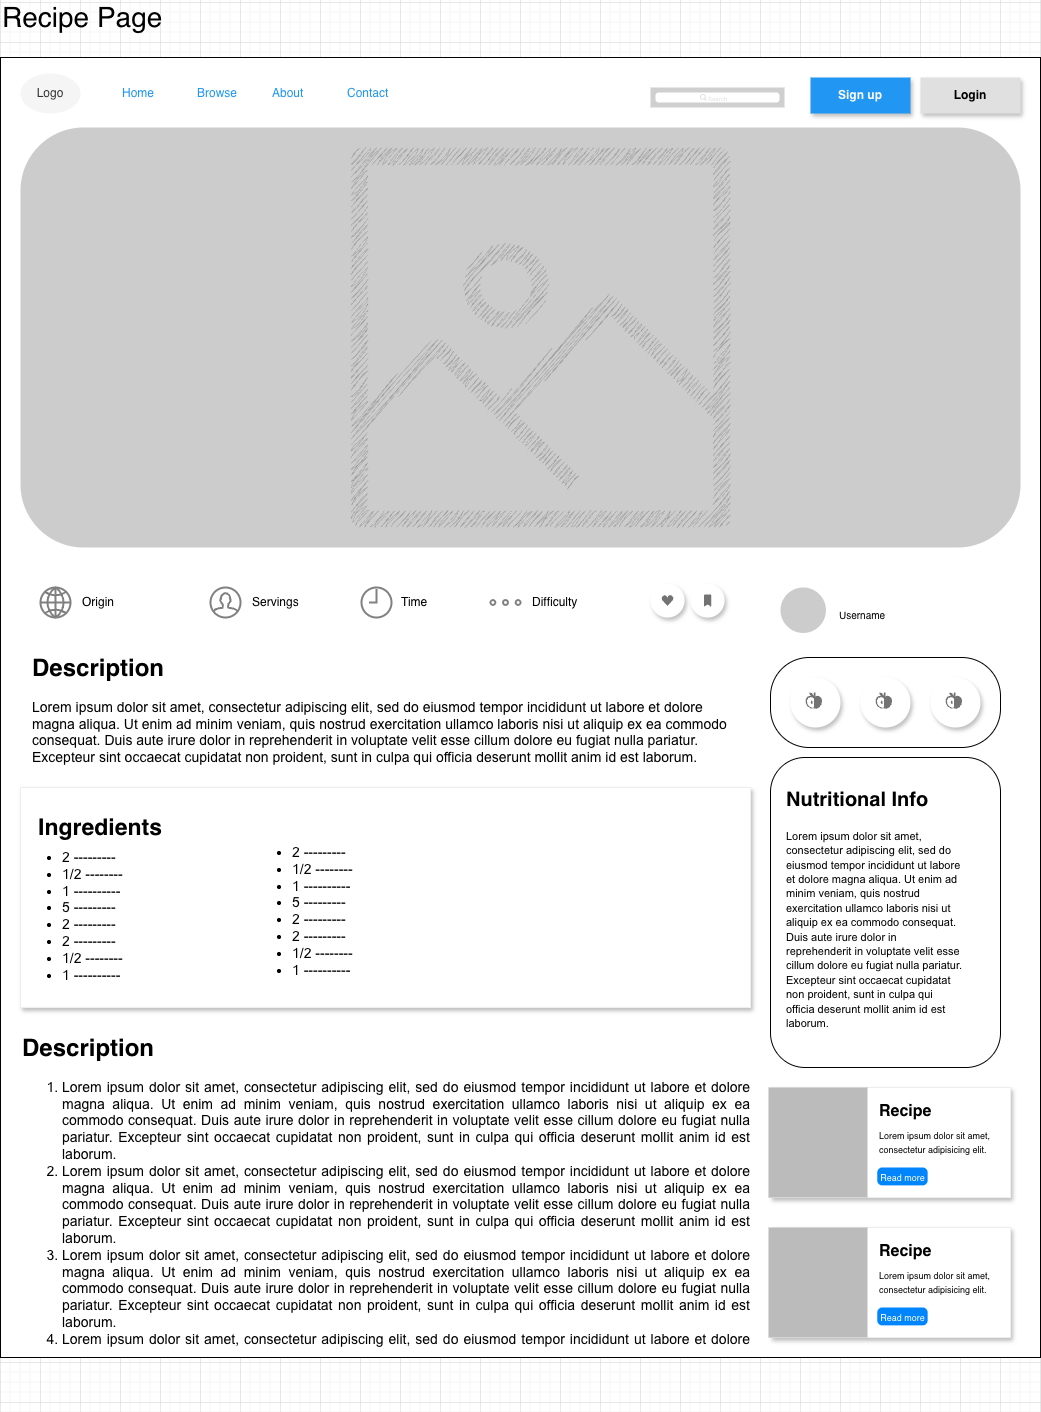

The diagram above was exported from draw.io. Its source (the exported page's mxGraphModel, read from the mxfile embedded in the PNG):
<mxGraphModel dx="2528" dy="3176" grid="1" gridSize="10" guides="1" tooltips="1" connect="1" arrows="1" fold="1" page="1" pageScale="1" pageWidth="850" pageHeight="1100" math="0" shadow="0">
  <root>
    <mxCell id="0" />
    <mxCell id="1" parent="0" />
    <mxCell id="2" connectable="0" parent="1" style="group" value="" vertex="1">
      <mxGeometry height="1410" width="1040" x="40" y="1320" as="geometry" />
    </mxCell>
    <mxCell id="3" parent="2" style="rounded=0;whiteSpace=wrap;html=1;" value="" vertex="1">
      <mxGeometry height="1300" width="1040" y="55" as="geometry" />
    </mxCell>
    <mxCell id="4" parent="2" style="rounded=1;whiteSpace=wrap;html=1;fillColor=#CCCCCC;strokeColor=none;" value="" vertex="1">
      <mxGeometry height="420" width="1000" x="20" y="125" as="geometry" />
    </mxCell>
    <mxCell id="5" parent="2" style="swimlane;shape=rect;strokeColor=none;fillColor=#ffffff;fontColor=#2196F3;fontStyle=0;childLayout=stackLayout;horizontal=0;startSize=0;horizontalStack=1;resizeParent=1;resizeParentMax=0;resizeLast=0;collapsible=0;marginBottom=0;whiteSpace=wrap;html=1;" value="" vertex="1">
      <mxGeometry height="40" width="300" x="110" y="71" as="geometry" />
    </mxCell>
    <mxCell id="6" parent="5" style="text;strokeColor=none;align=left;verticalAlign=middle;spacingLeft=10;spacingRight=10;overflow=hidden;points=[[0,0.5],[1,0.5]];portConstraint=eastwest;rotatable=0;whiteSpace=wrap;html=1;shape=mxgraph.bootstrap.topButton;rSize=3;fillColor=none;fontSize=12;fontColor=inherit;" value="&lt;span&gt;Home&lt;/span&gt;" vertex="1">
      <mxGeometry height="40" width="75" as="geometry" />
    </mxCell>
    <mxCell id="7" parent="5" style="text;strokeColor=none;align=left;verticalAlign=middle;spacingLeft=10;spacingRight=10;overflow=hidden;points=[[0,0.5],[1,0.5]];portConstraint=eastwest;rotatable=0;whiteSpace=wrap;html=1;shape=mxgraph.bootstrap.topButton;rSize=3;fillColor=none;fontSize=12;fontColor=inherit;" value="Browse" vertex="1">
      <mxGeometry height="40" width="75" x="75" as="geometry" />
    </mxCell>
    <mxCell id="8" parent="5" style="text;strokeColor=none;align=left;verticalAlign=middle;spacingLeft=10;spacingRight=10;overflow=hidden;points=[[0,0.5],[1,0.5]];portConstraint=eastwest;rotatable=0;whiteSpace=wrap;html=1;shape=mxgraph.bootstrap.topButton;rSize=3;fillColor=none;fontSize=12;fontColor=inherit;" value="About" vertex="1">
      <mxGeometry height="40" width="75" x="150" as="geometry" />
    </mxCell>
    <mxCell id="9" parent="5" style="text;strokeColor=none;align=left;verticalAlign=middle;spacingLeft=10;spacingRight=10;overflow=hidden;points=[[0,0.5],[1,0.5]];portConstraint=eastwest;rotatable=0;whiteSpace=wrap;html=1;shape=mxgraph.bootstrap.topButton;rSize=3;fillColor=none;fontSize=12;fontColor=inherit;" value="Contact" vertex="1">
      <mxGeometry height="40" width="75" x="225" as="geometry" />
    </mxCell>
    <mxCell id="10" parent="2" style="ellipse;whiteSpace=wrap;html=1;fillColor=#f5f5f5;fontColor=#333333;strokeColor=none;" value="Logo" vertex="1">
      <mxGeometry height="40" width="60" x="20" y="71" as="geometry" />
    </mxCell>
    <mxCell id="11" parent="2" style="whiteSpace=wrap;html=1;dashed=0;align=center;fontSize=12;shape=rect;fillColor=#e0e0e0;strokeColor=none;fontStyle=1;shadow=1" value="Login" vertex="1">
      <mxGeometry height="36" width="100" x="920" y="75" as="geometry" />
    </mxCell>
    <mxCell id="12" parent="2" style="whiteSpace=wrap;html=1;dashed=0;align=center;fontSize=12;shape=rect;fillColor=#2196F3;strokeColor=none;fontStyle=1;shadow=1;fontColor=#ffffff;" value="Sign up" vertex="1">
      <mxGeometry height="36" width="100" x="810" y="75" as="geometry" />
    </mxCell>
    <mxCell id="13" edge="1" parent="2" style="edgeStyle=orthogonalEdgeStyle;rounded=0;orthogonalLoop=1;jettySize=auto;html=1;exitX=0.5;exitY=1;exitDx=0;exitDy=0;">
      <mxGeometry relative="1" as="geometry">
        <mxPoint x="525" y="515" as="sourcePoint" />
        <mxPoint x="525" y="515" as="targetPoint" />
      </mxGeometry>
    </mxCell>
    <mxCell id="14" parent="2" style="sketch=1;outlineConnect=0;fontColor=#232F3E;gradientColor=none;fillColor=#808080;strokeColor=none;verticalLabelPosition=bottom;verticalAlign=top;align=center;html=1;fontSize=12;fontStyle=0;aspect=fixed;pointerEvents=1;shape=mxgraph.aws4.container_registry_image;strokeWidth=1;opacity=60;shadow=0;curveFitting=1;jiggle=2;" value="" vertex="1">
      <mxGeometry height="379.5" width="379.5" x="350" y="145.25" as="geometry" />
    </mxCell>
    <mxCell id="15" parent="2" style="shape=rect;fillColor=light-dark(#CFCFCF,#2D2D2D);strokeColor=none;" value="" vertex="1">
      <mxGeometry height="20" width="134" x="650" y="85" as="geometry" />
    </mxCell>
    <mxCell id="16" parent="15" style="html=1;strokeWidth=1;shadow=0;dashed=0;shape=mxgraph.ios7ui.marginRect;rx=3;ry=3;rectMargin=5;strokeColor=none;" value="" vertex="1">
      <mxGeometry height="20" width="134" as="geometry" />
    </mxCell>
    <mxCell id="17" parent="15" style="shape=mxgraph.ios7.icons.looking_glass;strokeColor=#e0e0e0;fillColor=none;fontColor=#e0e0e0;labelPosition=right;verticalLabelPosition=middle;align=left;verticalAlign=middle;fontSize=6;fontStyle=0;spacingTop=2;sketch=0;html=1;" value="Search" vertex="1">
      <mxGeometry height="6" relative="1" width="6" x="0.5" y="0.5" as="geometry">
        <mxPoint x="-17" y="-3" as="offset" />
      </mxGeometry>
    </mxCell>
    <mxCell id="18" parent="2" style="rounded=1;whiteSpace=wrap;html=1;arcSize=43;" value="" vertex="1">
      <mxGeometry height="90" width="230" x="770" y="655" as="geometry" />
    </mxCell>
    <mxCell id="19" parent="2" style="rounded=1;whiteSpace=wrap;html=1;align=left;" value="" vertex="1">
      <mxGeometry height="310" width="230" x="770" y="755" as="geometry" />
    </mxCell>
    <mxCell id="20" parent="2" style="shape=ellipse;dashed=0;strokeColor=none;shadow=1;fontSize=13;align=center;verticalAlign=top;labelPosition=center;verticalLabelPosition=bottom;html=1;aspect=fixed;" value="" vertex="1">
      <mxGeometry height="50" width="50" x="790" y="675" as="geometry" />
    </mxCell>
    <mxCell id="21" parent="20" style="dashed=0;html=1;shape=mxgraph.gmdl.recipes;strokeColor=none;fillColor=#737373;shadow=0;sketch=0;html=1;labelPosition=center;verticalLabelPosition=bottom;align=center;verticalAlign=top;" value="" vertex="1">
      <mxGeometry height="16.666666666666668" width="16.666666666666668" x="15" y="15" as="geometry" />
    </mxCell>
    <mxCell id="22" parent="2" style="shape=ellipse;dashed=0;strokeColor=none;shadow=1;fontSize=13;align=center;verticalAlign=top;labelPosition=center;verticalLabelPosition=bottom;html=1;aspect=fixed;" value="" vertex="1">
      <mxGeometry height="50" width="50" x="860" y="675" as="geometry" />
    </mxCell>
    <mxCell id="23" parent="22" style="dashed=0;html=1;shape=mxgraph.gmdl.recipes;strokeColor=none;fillColor=#737373;shadow=0;sketch=0;html=1;labelPosition=center;verticalLabelPosition=bottom;align=center;verticalAlign=top;" value="" vertex="1">
      <mxGeometry height="16.666666666666668" width="16.666666666666668" x="15" y="15" as="geometry" />
    </mxCell>
    <mxCell id="24" parent="2" style="shape=ellipse;dashed=0;strokeColor=none;shadow=1;fontSize=13;align=center;verticalAlign=top;labelPosition=center;verticalLabelPosition=bottom;html=1;aspect=fixed;" value="" vertex="1">
      <mxGeometry height="50" width="50" x="930" y="675" as="geometry" />
    </mxCell>
    <mxCell id="25" parent="24" style="dashed=0;html=1;shape=mxgraph.gmdl.recipes;strokeColor=none;fillColor=#737373;shadow=0;sketch=0;html=1;labelPosition=center;verticalLabelPosition=bottom;align=center;verticalAlign=top;" value="" vertex="1">
      <mxGeometry height="16.666666666666668" width="16.666666666666668" x="15" y="15" as="geometry" />
    </mxCell>
    <mxCell id="26" parent="2" style="text;html=1;whiteSpace=wrap;overflow=hidden;rounded=0;" value="&lt;h1 style=&quot;margin-top: 0px;&quot;&gt;&lt;font style=&quot;font-size: 20px;&quot;&gt;Nutritional Info&lt;/font&gt;&lt;/h1&gt;&lt;p&gt;&lt;span style=&quot;font-family: Arial, Helvetica; font-size: 11px;&quot;&gt;Lorem ipsum dolor sit amet, consectetur adipiscing elit, sed do eiusmod tempor incididunt ut labore et dolore magna aliqua. Ut enim ad minim veniam, quis nostrud exercitation ullamco laboris nisi ut aliquip ex ea commodo consequat. Duis aute irure dolor in reprehenderit in voluptate velit esse cillum dolore eu fugiat nulla pariatur. Excepteur sint occaecat cupidatat non proident, sunt in culpa qui officia deserunt mollit anim id est laborum.&lt;/span&gt;&lt;/p&gt;" vertex="1">
      <mxGeometry height="310" width="180" x="784" y="775" as="geometry" />
    </mxCell>
    <mxCell id="27" connectable="0" parent="2" style="group" value="" vertex="1">
      <mxGeometry height="30" width="100" x="40" y="585" as="geometry" />
    </mxCell>
    <mxCell id="28" parent="27" style="text;html=1;whiteSpace=wrap;strokeColor=none;fillColor=none;align=left;verticalAlign=middle;rounded=0;" value="Origin" vertex="1">
      <mxGeometry height="30" width="60" x="40" as="geometry" />
    </mxCell>
    <mxCell id="29" parent="27" style="html=1;verticalLabelPosition=bottom;align=center;labelBackgroundColor=#ffffff;verticalAlign=top;strokeWidth=2;strokeColor=#808080;shadow=0;dashed=0;shape=mxgraph.ios7.icons.globe;" value="" vertex="1">
      <mxGeometry height="30" width="30" as="geometry" />
    </mxCell>
    <mxCell id="30" connectable="0" parent="2" style="group" value="" vertex="1">
      <mxGeometry height="30" width="100" x="210" y="585" as="geometry" />
    </mxCell>
    <mxCell id="31" parent="30" style="text;html=1;whiteSpace=wrap;strokeColor=none;fillColor=none;align=left;verticalAlign=middle;rounded=0;" value="Servings" vertex="1">
      <mxGeometry height="30" width="60" x="40" as="geometry" />
    </mxCell>
    <mxCell id="32" parent="30" style="html=1;verticalLabelPosition=bottom;align=center;labelBackgroundColor=#ffffff;verticalAlign=top;strokeWidth=2;strokeColor=#808080;shadow=0;dashed=0;shape=mxgraph.ios7.icons.user;" value="" vertex="1">
      <mxGeometry height="30" width="30" as="geometry" />
    </mxCell>
    <mxCell id="33" connectable="0" parent="2" style="group" value="" vertex="1">
      <mxGeometry height="30" width="98" x="361" y="585" as="geometry" />
    </mxCell>
    <mxCell id="34" parent="33" style="text;html=1;whiteSpace=wrap;strokeColor=none;fillColor=none;align=left;verticalAlign=middle;rounded=0;" value="Time" vertex="1">
      <mxGeometry height="30" width="60" x="38" as="geometry" />
    </mxCell>
    <mxCell id="35" parent="33" style="html=1;verticalLabelPosition=bottom;align=center;labelBackgroundColor=#ffffff;verticalAlign=top;strokeWidth=2;strokeColor=#808080;shadow=0;dashed=0;shape=mxgraph.ios7.icons.clock;" value="" vertex="1">
      <mxGeometry height="30" width="30" as="geometry" />
    </mxCell>
    <mxCell id="36" connectable="0" parent="2" style="group" value="" vertex="1">
      <mxGeometry height="30" width="100" x="490" y="585" as="geometry" />
    </mxCell>
    <mxCell id="37" parent="36" style="text;html=1;whiteSpace=wrap;strokeColor=none;fillColor=none;align=left;verticalAlign=middle;rounded=0;" value="Difficulty" vertex="1">
      <mxGeometry height="30" width="60" x="40" as="geometry" />
    </mxCell>
    <mxCell id="38" parent="36" style="html=1;verticalLabelPosition=bottom;align=center;labelBackgroundColor=#ffffff;verticalAlign=top;strokeWidth=2;strokeColor=#808080;shadow=0;dashed=0;shape=mxgraph.ios7.icons.page_navigation;pointerEvents=1" value="" vertex="1">
      <mxGeometry height="4.8" width="30" y="12.599999999999909" as="geometry" />
    </mxCell>
    <mxCell id="39" parent="2" style="text;html=1;whiteSpace=wrap;overflow=hidden;rounded=0;" value="&lt;h1 style=&quot;margin-top: 0px;&quot;&gt;Description&lt;/h1&gt;&lt;p&gt;&lt;span style=&quot;font-family: &amp;quot;Open Sans&amp;quot;, Arial, sans-serif; font-size: 14px; text-align: justify; background-color: rgb(255, 255, 255);&quot;&gt;Lorem ipsum dolor sit amet, consectetur adipiscing elit, sed do eiusmod tempor incididunt ut labore et dolore magna aliqua. Ut enim ad minim veniam, quis nostrud exercitation ullamco laboris nisi ut aliquip ex ea commodo consequat. Duis aute irure dolor in reprehenderit in voluptate velit esse cillum dolore eu fugiat nulla pariatur. Excepteur sint occaecat cupidatat non proident, sunt in culpa qui officia deserunt mollit anim id est laborum.&lt;/span&gt;&lt;/p&gt;" vertex="1">
      <mxGeometry height="120" width="710" x="30" y="645" as="geometry" />
    </mxCell>
    <mxCell id="40" parent="2" style="shape=rect;fillColor=#ffffff;strokeColor=#eeeeee;shadow=1;fontColor=#000000;fontSize=23;fontStyle=1;verticalAlign=top;spacingBottom=0;spacingLeft=16;spacingTop=20;align=left;whiteSpace=wrap;html=1;" value="Ingredients" vertex="1">
      <mxGeometry height="220" width="730" x="20" y="785" as="geometry" />
    </mxCell>
    <mxCell id="41" parent="2" style="text;html=1;whiteSpace=wrap;overflow=hidden;rounded=0;" value="&lt;h1 style=&quot;margin-top: 0px;&quot;&gt;Description&lt;/h1&gt;&lt;ol&gt;&lt;span style=&quot;font-family: &amp;quot;Open Sans&amp;quot;, Arial, sans-serif; font-size: 14px; text-align: justify; background-color: rgb(255, 255, 255);&quot;&gt;&lt;li&gt;Lorem ipsum dolor sit amet, consectetur adipiscing elit, sed do eiusmod tempor incididunt ut labore et dolore magna aliqua. Ut enim ad minim veniam, quis nostrud exercitation ullamco laboris nisi ut aliquip ex ea commodo consequat. Duis aute irure dolor in reprehenderit in voluptate velit esse cillum dolore eu fugiat nulla pariatur. Excepteur sint occaecat cupidatat non proident, sunt in culpa qui officia deserunt mollit anim id est laborum.&lt;/li&gt;&lt;li&gt;Lorem ipsum dolor sit amet, consectetur adipiscing elit, sed do eiusmod tempor incididunt ut labore et dolore magna aliqua. Ut enim ad minim veniam, quis nostrud exercitation ullamco laboris nisi ut aliquip ex ea commodo consequat. Duis aute irure dolor in reprehenderit in voluptate velit esse cillum dolore eu fugiat nulla pariatur. Excepteur sint occaecat cupidatat non proident, sunt in culpa qui officia deserunt mollit anim id est laborum.&lt;/li&gt;&lt;li&gt;Lorem ipsum dolor sit amet, consectetur adipiscing elit, sed do eiusmod tempor incididunt ut labore et dolore magna aliqua. Ut enim ad minim veniam, quis nostrud exercitation ullamco laboris nisi ut aliquip ex ea commodo consequat. Duis aute irure dolor in reprehenderit in voluptate velit esse cillum dolore eu fugiat nulla pariatur. Excepteur sint occaecat cupidatat non proident, sunt in culpa qui officia deserunt mollit anim id est laborum.&lt;/li&gt;&lt;li&gt;Lorem ipsum dolor sit amet, consectetur adipiscing elit, sed do eiusmod tempor incididunt ut labore et dolore magna aliqua. Ut enim ad minim veniam, quis nostrud exercitation ullamco laboris nisi ut aliquip ex ea commodo consequat. Duis aute irure dolor in reprehenderit in voluptate velit esse cillum dolore eu fugiat nulla pariatur. Excepteur sint occaecat cupidatat non proident, sunt in culpa qui officia deserunt mollit anim id est laborum.&lt;/li&gt;&lt;/span&gt;&lt;/ol&gt;" vertex="1">
      <mxGeometry height="320" width="730" x="20" y="1025" as="geometry" />
    </mxCell>
    <mxCell id="42" connectable="0" parent="2" style="group" value="" vertex="1">
      <mxGeometry height="50" width="160" x="780" y="585" as="geometry" />
    </mxCell>
    <mxCell id="43" parent="42" style="ellipse;whiteSpace=wrap;html=1;aspect=fixed;fontColor=none;noLabel=1;strokeColor=none;fillColor=#CCCCCC;" value="" vertex="1">
      <mxGeometry height="45.45454545454545" width="45.45454545454545" as="geometry" />
    </mxCell>
    <mxCell id="44" parent="42" style="text;html=1;whiteSpace=wrap;strokeColor=none;fillColor=none;align=left;verticalAlign=middle;rounded=0;fontSize=10;" value="Username" vertex="1">
      <mxGeometry height="45.45454545454545" width="103.22580645161291" x="56.774193548387096" y="4.545454545454545" as="geometry" />
    </mxCell>
    <mxCell id="45" parent="2" style="dashed=0;shape=rect;fillColor=#ffffff;strokeColor=#eeeeee;shadow=1;fontColor=#000000;fontSize=24;fontStyle=0;verticalAlign=top;spacingBottom=0;spacingLeft=16;spacingTop=15;align=left;whiteSpace=wrap;html=1;" value="" vertex="1">
      <mxGeometry height="110" width="240" x="770" y="1085" as="geometry" />
    </mxCell>
    <mxCell id="46" parent="45" style="shape=rect;fillColor=#bbbbbb;strokeColor=none;" value="" vertex="1">
      <mxGeometry height="110" relative="1" width="99" x="1" as="geometry">
        <mxPoint x="-242" as="offset" />
      </mxGeometry>
    </mxCell>
    <mxCell id="47" parent="45" style="text;html=1;whiteSpace=wrap;overflow=hidden;rounded=0;" value="&lt;h1 style=&quot;margin-top: 0px; margin-bottom: 5px;&quot;&gt;&lt;font style=&quot;font-size: 16px;&quot;&gt;Recipe&lt;/font&gt;&lt;/h1&gt;&lt;p style=&quot;margin-top: 0px;&quot;&gt;&lt;font style=&quot;font-size: 9px;&quot;&gt;Lorem ipsum dolor sit amet, consectetur adipisicing elit.&lt;/font&gt;&lt;/p&gt;" vertex="1">
      <mxGeometry height="80" width="123.03999999999999" x="106.66666666666666" as="geometry" />
    </mxCell>
    <mxCell id="48" parent="45" style="html=1;shadow=0;dashed=0;shape=mxgraph.bootstrap.rrect;rSize=5;perimeter=none;whiteSpace=wrap;fillColor=#0085FC;strokeColor=none;fontColor=#ffffff;resizeWidth=1;fontSize=14;" value="&lt;font style=&quot;font-size: 9px; line-height: 100%;&quot;&gt;Read more&lt;/font&gt;" vertex="1">
      <mxGeometry height="17.88" width="50.53" x="106.67000000000007" y="80" as="geometry" />
    </mxCell>
    <mxCell id="49" parent="2" style="dashed=0;shape=rect;fillColor=#ffffff;strokeColor=#eeeeee;shadow=1;fontColor=#000000;fontSize=24;fontStyle=0;verticalAlign=top;spacingBottom=0;spacingLeft=16;spacingTop=15;align=left;whiteSpace=wrap;html=1;" value="" vertex="1">
      <mxGeometry height="110" width="240" x="770" y="1225" as="geometry" />
    </mxCell>
    <mxCell id="50" parent="49" style="shape=rect;fillColor=#bbbbbb;strokeColor=none;" value="" vertex="1">
      <mxGeometry height="110" relative="1" width="99" x="1" as="geometry">
        <mxPoint x="-242" as="offset" />
      </mxGeometry>
    </mxCell>
    <mxCell id="51" parent="49" style="text;html=1;whiteSpace=wrap;overflow=hidden;rounded=0;" value="&lt;h1 style=&quot;margin-top: 0px; margin-bottom: 5px;&quot;&gt;&lt;font style=&quot;font-size: 16px;&quot;&gt;Recipe&lt;/font&gt;&lt;/h1&gt;&lt;p style=&quot;margin-top: 0px;&quot;&gt;&lt;font style=&quot;font-size: 9px;&quot;&gt;Lorem ipsum dolor sit amet, consectetur adipisicing elit.&lt;/font&gt;&lt;/p&gt;" vertex="1">
      <mxGeometry height="80" width="123.03999999999999" x="106.66666666666666" as="geometry" />
    </mxCell>
    <mxCell id="52" parent="49" style="html=1;shadow=0;dashed=0;shape=mxgraph.bootstrap.rrect;rSize=5;perimeter=none;whiteSpace=wrap;fillColor=#0085FC;strokeColor=none;fontColor=#ffffff;resizeWidth=1;fontSize=14;" value="&lt;font style=&quot;font-size: 9px; line-height: 100%;&quot;&gt;Read more&lt;/font&gt;" vertex="1">
      <mxGeometry height="17.88" width="50.53" x="106.67000000000007" y="80" as="geometry" />
    </mxCell>
    <mxCell id="53" parent="2" style="text;html=1;whiteSpace=wrap;strokeColor=none;fillColor=none;align=left;verticalAlign=middle;rounded=0;" value="&lt;font style=&quot;font-size: 28px;&quot;&gt;Recipe Page&lt;/font&gt;" vertex="1">
      <mxGeometry height="30" width="210" as="geometry" />
    </mxCell>
    <mxCell id="54" connectable="0" parent="2" style="group" value="" vertex="1">
      <mxGeometry height="37.95714285714286" width="76.16000000000001" x="650" y="581.02" as="geometry" />
    </mxCell>
    <mxCell id="55" parent="54" style="shape=ellipse;dashed=0;strokeColor=none;shadow=1;fontSize=13;align=center;verticalAlign=top;labelPosition=center;verticalLabelPosition=bottom;html=1;aspect=fixed;" value="" vertex="1">
      <mxGeometry height="34.058950703460695" width="34.058950703460695" as="geometry" />
    </mxCell>
    <mxCell id="56" parent="55" style="dashed=0;html=1;shape=mxgraph.gmdl.heart;strokeColor=none;fillColor=#737373;shadow=0;sketch=0;html=1;labelPosition=center;verticalLabelPosition=bottom;align=center;verticalAlign=top;" value="" vertex="1">
      <mxGeometry height="10.947519868969508" width="12.163910965521678" x="10.947519868969508" y="11.555715417245594" as="geometry" />
    </mxCell>
    <mxCell id="57" parent="54" style="shape=ellipse;dashed=0;strokeColor=none;shadow=1;fontSize=13;align=center;verticalAlign=top;labelPosition=center;verticalLabelPosition=bottom;html=1;aspect=fixed;" value="" vertex="1">
      <mxGeometry height="34.058950703460695" width="34.058950703460695" x="40.01627118644068" as="geometry" />
    </mxCell>
    <mxCell id="58" parent="57" style="dashed=0;html=1;shape=mxgraph.gmdl.bookmark;strokeColor=none;fillColor=#737373;shadow=0;sketch=0;html=1;labelPosition=center;verticalLabelPosition=bottom;align=center;verticalAlign=top;" value="" vertex="1">
      <mxGeometry height="12.163910965521678" width="7.298346579313007" x="13.380302062073843" y="10.947519868969508" as="geometry" />
    </mxCell>
    <mxCell id="59" parent="2" style="text;whiteSpace=wrap;html=1;" value="&lt;ul style=&quot;margin: 0px; padding: 0px; color: rgb(0, 0, 0); font-family: &amp;quot;Open Sans&amp;quot;, Arial, sans-serif; font-size: 14px; font-style: normal; font-variant-ligatures: normal; font-variant-caps: normal; font-weight: 400; letter-spacing: normal; orphans: 2; text-align: justify; text-indent: 0px; text-transform: none; widows: 2; word-spacing: 0px; -webkit-text-stroke-width: 0px; white-space: normal; background-color: rgb(255, 255, 255); text-decoration-thickness: initial; text-decoration-style: initial; text-decoration-color: initial;&quot;&gt;&lt;li style=&quot;margin: 0px; padding: 0px;&quot;&gt;&lt;span style=&quot;background-color: light-dark(rgb(255, 255, 255), rgb(18, 18, 18)); color: light-dark(rgb(0, 0, 0), rgb(237, 237, 237));&quot;&gt;2 ---------&lt;/span&gt;&lt;/li&gt;&lt;li style=&quot;margin: 0px; padding: 0px;&quot;&gt;&lt;span style=&quot;background-color: light-dark(rgb(255, 255, 255), rgb(18, 18, 18)); color: light-dark(rgb(0, 0, 0), rgb(237, 237, 237));&quot;&gt;1/2 --------&lt;/span&gt;&lt;/li&gt;&lt;li style=&quot;margin: 0px; padding: 0px;&quot;&gt;1 ----------&lt;/li&gt;&lt;li style=&quot;margin: 0px; padding: 0px;&quot;&gt;5 ---------&lt;/li&gt;&lt;li style=&quot;margin: 0px; padding: 0px;&quot;&gt;2 ---------&lt;/li&gt;&lt;li style=&quot;margin: 0px; padding: 0px;&quot;&gt;&lt;span style=&quot;background-color: light-dark(rgb(255, 255, 255), rgb(18, 18, 18)); color: light-dark(rgb(0, 0, 0), rgb(237, 237, 237));&quot;&gt;2 ---------&lt;/span&gt;&lt;/li&gt;&lt;li style=&quot;margin: 0px; padding: 0px;&quot;&gt;&lt;span style=&quot;background-color: light-dark(rgb(255, 255, 255), rgb(18, 18, 18)); color: light-dark(rgb(0, 0, 0), rgb(237, 237, 237));&quot;&gt;1/2 --------&lt;/span&gt;&lt;/li&gt;&lt;li style=&quot;margin: 0px; padding: 0px;&quot;&gt;1 ----------&lt;/li&gt;&lt;/ul&gt;" vertex="1">
      <mxGeometry height="150" width="320" x="60" y="840" as="geometry" />
    </mxCell>
    <mxCell id="60" parent="2" style="text;whiteSpace=wrap;html=1;" value="&lt;ul style=&quot;margin: 0px; padding: 0px; color: rgb(0, 0, 0); font-family: &amp;quot;Open Sans&amp;quot;, Arial, sans-serif; font-size: 14px; font-style: normal; font-variant-ligatures: normal; font-variant-caps: normal; font-weight: 400; letter-spacing: normal; orphans: 2; text-align: justify; text-indent: 0px; text-transform: none; widows: 2; word-spacing: 0px; -webkit-text-stroke-width: 0px; white-space: normal; background-color: rgb(255, 255, 255); text-decoration-thickness: initial; text-decoration-style: initial; text-decoration-color: initial;&quot;&gt;&lt;li style=&quot;margin: 0px; padding: 0px;&quot;&gt;&lt;span style=&quot;background-color: light-dark(rgb(255, 255, 255), rgb(18, 18, 18)); color: light-dark(rgb(0, 0, 0), rgb(237, 237, 237));&quot;&gt;2 ---------&lt;/span&gt;&lt;/li&gt;&lt;li style=&quot;margin: 0px; padding: 0px;&quot;&gt;&lt;span style=&quot;background-color: light-dark(rgb(255, 255, 255), rgb(18, 18, 18)); color: light-dark(rgb(0, 0, 0), rgb(237, 237, 237));&quot;&gt;1/2 --------&lt;/span&gt;&lt;/li&gt;&lt;li style=&quot;margin: 0px; padding: 0px;&quot;&gt;1 ----------&lt;/li&gt;&lt;li style=&quot;margin: 0px; padding: 0px;&quot;&gt;5 ---------&lt;/li&gt;&lt;li style=&quot;margin: 0px; padding: 0px;&quot;&gt;2 ---------&lt;/li&gt;&lt;li style=&quot;margin: 0px; padding: 0px;&quot;&gt;&lt;span style=&quot;background-color: light-dark(rgb(255, 255, 255), rgb(18, 18, 18)); color: light-dark(rgb(0, 0, 0), rgb(237, 237, 237));&quot;&gt;2 ---------&lt;/span&gt;&lt;/li&gt;&lt;li style=&quot;margin: 0px; padding: 0px;&quot;&gt;&lt;span style=&quot;background-color: light-dark(rgb(255, 255, 255), rgb(18, 18, 18)); color: light-dark(rgb(0, 0, 0), rgb(237, 237, 237));&quot;&gt;1/2 --------&lt;/span&gt;&lt;/li&gt;&lt;li style=&quot;margin: 0px; padding: 0px;&quot;&gt;1 ----------&lt;/li&gt;&lt;/ul&gt;" vertex="1">
      <mxGeometry height="150" width="320" x="290" y="835" as="geometry" />
    </mxCell>
  </root>
</mxGraphModel>